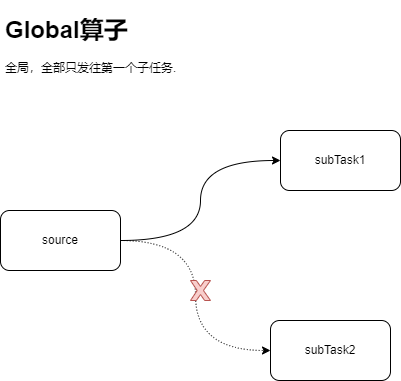

The diagram above was exported from draw.io. Its source (the exported page's mxGraphModel, read from the mxfile embedded in the PNG):
<mxGraphModel dx="2074" dy="1239" grid="1" gridSize="10" guides="1" tooltips="1" connect="1" arrows="1" fold="1" page="1" pageScale="1" pageWidth="827" pageHeight="1169" math="0" shadow="0">
  <root>
    <mxCell id="0" />
    <mxCell id="1" parent="0" />
    <mxCell id="8y_mhsN-3WbXLDJAyLr6-4" style="edgeStyle=orthogonalEdgeStyle;rounded=0;orthogonalLoop=1;jettySize=auto;html=1;entryX=0;entryY=0.5;entryDx=0;entryDy=0;curved=1;" edge="1" parent="1" source="8y_mhsN-3WbXLDJAyLr6-1" target="8y_mhsN-3WbXLDJAyLr6-2">
      <mxGeometry relative="1" as="geometry" />
    </mxCell>
    <mxCell id="8y_mhsN-3WbXLDJAyLr6-5" style="edgeStyle=orthogonalEdgeStyle;rounded=0;orthogonalLoop=1;jettySize=auto;html=1;entryX=0;entryY=0.5;entryDx=0;entryDy=0;curved=1;dashed=1;dashPattern=1 2;" edge="1" parent="1" source="8y_mhsN-3WbXLDJAyLr6-1" target="8y_mhsN-3WbXLDJAyLr6-3">
      <mxGeometry relative="1" as="geometry" />
    </mxCell>
    <mxCell id="8y_mhsN-3WbXLDJAyLr6-1" value="source" style="rounded=1;whiteSpace=wrap;html=1;" vertex="1" parent="1">
      <mxGeometry x="170" y="560" width="120" height="60" as="geometry" />
    </mxCell>
    <mxCell id="8y_mhsN-3WbXLDJAyLr6-2" value="subTask1" style="rounded=1;whiteSpace=wrap;html=1;" vertex="1" parent="1">
      <mxGeometry x="450" y="480" width="120" height="60" as="geometry" />
    </mxCell>
    <mxCell id="8y_mhsN-3WbXLDJAyLr6-3" value="subTask2" style="rounded=1;whiteSpace=wrap;html=1;" vertex="1" parent="1">
      <mxGeometry x="440" y="670" width="120" height="60" as="geometry" />
    </mxCell>
    <mxCell id="8y_mhsN-3WbXLDJAyLr6-6" value="" style="verticalLabelPosition=bottom;verticalAlign=top;html=1;shape=mxgraph.basic.x;fillColor=#f8cecc;strokeColor=#b85450;" vertex="1" parent="1">
      <mxGeometry x="360" y="630" width="20" height="20" as="geometry" />
    </mxCell>
    <mxCell id="8y_mhsN-3WbXLDJAyLr6-8" value="&lt;h1&gt;Global算子&lt;/h1&gt;&lt;p&gt;全局，全部只发往第一个子任务.&lt;/p&gt;" style="text;html=1;strokeColor=none;fillColor=none;spacing=5;spacingTop=-20;whiteSpace=wrap;overflow=hidden;rounded=0;" vertex="1" parent="1">
      <mxGeometry x="170" y="360" width="190" height="90" as="geometry" />
    </mxCell>
  </root>
</mxGraphModel>